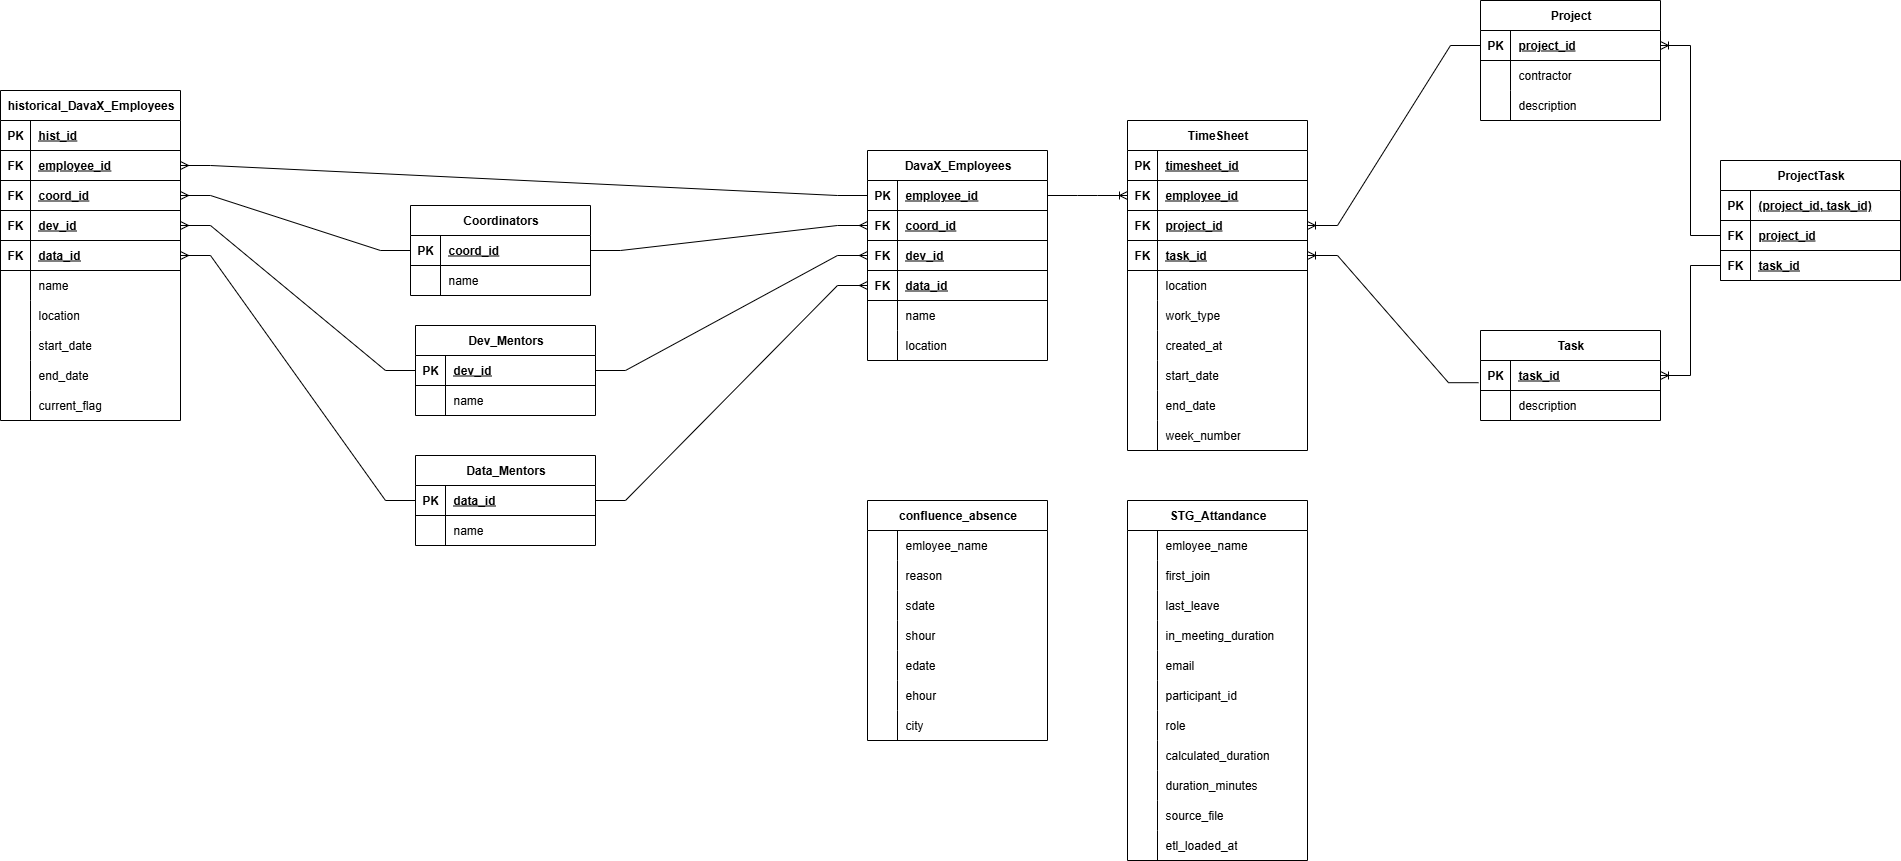

The diagram above was exported from draw.io. Its source (the exported page's mxGraphModel, read from the mxfile embedded in the PNG):
<mxGraphModel dx="1884" dy="536" grid="1" gridSize="10" guides="1" tooltips="1" connect="1" arrows="1" fold="1" page="1" pageScale="1" pageWidth="850" pageHeight="1100" math="0" shadow="0">
  <root>
    <mxCell id="0" />
    <mxCell id="1" parent="0" />
    <mxCell id="UlHkKMVM21HLI-xfigEk-5" value="" style="group" parent="1" vertex="1" connectable="0">
      <mxGeometry x="670" y="130" width="120" height="60" as="geometry" />
    </mxCell>
    <mxCell id="UlHkKMVM21HLI-xfigEk-2" value="" style="rounded=1;whiteSpace=wrap;html=1;" parent="UlHkKMVM21HLI-xfigEk-5" vertex="1">
      <mxGeometry width="120" height="60" as="geometry" />
    </mxCell>
    <mxCell id="UlHkKMVM21HLI-xfigEk-3" value="Book_Author" style="text;strokeColor=none;fillColor=none;html=1;align=center;verticalAlign=middle;whiteSpace=wrap;rounded=0;fontSize=16;" parent="UlHkKMVM21HLI-xfigEk-5" vertex="1">
      <mxGeometry x="30" y="20" width="60" height="30" as="geometry" />
    </mxCell>
    <mxCell id="UlHkKMVM21HLI-xfigEk-7" value="" style="group" parent="1" vertex="1" connectable="0">
      <mxGeometry x="670" y="10" width="120" height="60" as="geometry" />
    </mxCell>
    <mxCell id="UlHkKMVM21HLI-xfigEk-8" value="" style="rounded=1;whiteSpace=wrap;html=1;" parent="UlHkKMVM21HLI-xfigEk-7" vertex="1">
      <mxGeometry width="120" height="60" as="geometry" />
    </mxCell>
    <mxCell id="UlHkKMVM21HLI-xfigEk-9" value="Author" style="text;strokeColor=none;fillColor=none;html=1;align=center;verticalAlign=middle;whiteSpace=wrap;rounded=0;fontSize=16;" parent="UlHkKMVM21HLI-xfigEk-7" vertex="1">
      <mxGeometry x="30" y="20" width="60" height="30" as="geometry" />
    </mxCell>
    <mxCell id="UlHkKMVM21HLI-xfigEk-12" value="" style="group" parent="1" vertex="1" connectable="0">
      <mxGeometry x="540" y="220" width="120" height="60" as="geometry" />
    </mxCell>
    <mxCell id="UlHkKMVM21HLI-xfigEk-13" value="" style="rounded=1;whiteSpace=wrap;html=1;" parent="UlHkKMVM21HLI-xfigEk-12" vertex="1">
      <mxGeometry width="120" height="60" as="geometry" />
    </mxCell>
    <mxCell id="UlHkKMVM21HLI-xfigEk-14" value="Books" style="text;strokeColor=none;fillColor=none;html=1;align=center;verticalAlign=middle;whiteSpace=wrap;rounded=0;fontSize=16;" parent="UlHkKMVM21HLI-xfigEk-12" vertex="1">
      <mxGeometry x="30" y="20" width="60" height="30" as="geometry" />
    </mxCell>
    <mxCell id="UlHkKMVM21HLI-xfigEk-17" value="" style="group" parent="1" vertex="1" connectable="0">
      <mxGeometry x="190" y="220" width="120" height="60" as="geometry" />
    </mxCell>
    <mxCell id="UlHkKMVM21HLI-xfigEk-18" value="" style="rounded=1;whiteSpace=wrap;html=1;" parent="UlHkKMVM21HLI-xfigEk-17" vertex="1">
      <mxGeometry width="120" height="60" as="geometry" />
    </mxCell>
    <mxCell id="UlHkKMVM21HLI-xfigEk-19" value="Order" style="text;strokeColor=none;fillColor=none;html=1;align=center;verticalAlign=middle;whiteSpace=wrap;rounded=0;fontSize=16;" parent="UlHkKMVM21HLI-xfigEk-17" vertex="1">
      <mxGeometry x="31" y="20" width="60" height="30" as="geometry" />
    </mxCell>
    <mxCell id="UlHkKMVM21HLI-xfigEk-20" value="" style="group" parent="1" vertex="1" connectable="0">
      <mxGeometry x="-30" y="120" width="120" height="60" as="geometry" />
    </mxCell>
    <mxCell id="UlHkKMVM21HLI-xfigEk-21" value="" style="rounded=1;whiteSpace=wrap;html=1;" parent="UlHkKMVM21HLI-xfigEk-20" vertex="1">
      <mxGeometry width="120" height="60" as="geometry" />
    </mxCell>
    <mxCell id="UlHkKMVM21HLI-xfigEk-22" value="Client" style="text;strokeColor=none;fillColor=none;html=1;align=center;verticalAlign=middle;whiteSpace=wrap;rounded=0;fontSize=16;" parent="UlHkKMVM21HLI-xfigEk-20" vertex="1">
      <mxGeometry x="31" y="20" width="60" height="30" as="geometry" />
    </mxCell>
    <mxCell id="UlHkKMVM21HLI-xfigEk-23" value="" style="group" parent="1" vertex="1" connectable="0">
      <mxGeometry x="-30" y="220" width="120" height="60" as="geometry" />
    </mxCell>
    <mxCell id="UlHkKMVM21HLI-xfigEk-24" value="" style="rounded=1;whiteSpace=wrap;html=1;" parent="UlHkKMVM21HLI-xfigEk-23" vertex="1">
      <mxGeometry width="120" height="60" as="geometry" />
    </mxCell>
    <mxCell id="UlHkKMVM21HLI-xfigEk-25" value="Store_Location" style="text;strokeColor=none;fillColor=none;html=1;align=center;verticalAlign=middle;whiteSpace=wrap;rounded=0;fontSize=16;" parent="UlHkKMVM21HLI-xfigEk-23" vertex="1">
      <mxGeometry x="31" y="20" width="60" height="30" as="geometry" />
    </mxCell>
    <mxCell id="UlHkKMVM21HLI-xfigEk-26" value="" style="group" parent="1" vertex="1" connectable="0">
      <mxGeometry x="-30" y="330" width="120" height="60" as="geometry" />
    </mxCell>
    <mxCell id="UlHkKMVM21HLI-xfigEk-27" value="" style="rounded=1;whiteSpace=wrap;html=1;arcSize=29;" parent="UlHkKMVM21HLI-xfigEk-26" vertex="1">
      <mxGeometry width="120" height="60" as="geometry" />
    </mxCell>
    <mxCell id="UlHkKMVM21HLI-xfigEk-28" value="Payment" style="text;strokeColor=none;fillColor=none;html=1;align=center;verticalAlign=middle;whiteSpace=wrap;rounded=0;fontSize=16;" parent="UlHkKMVM21HLI-xfigEk-26" vertex="1">
      <mxGeometry x="31" y="20" width="60" height="30" as="geometry" />
    </mxCell>
    <mxCell id="UlHkKMVM21HLI-xfigEk-35" value="" style="group" parent="1" vertex="1" connectable="0">
      <mxGeometry x="700" y="320" width="120" height="60" as="geometry" />
    </mxCell>
    <mxCell id="UlHkKMVM21HLI-xfigEk-36" value="" style="rounded=1;whiteSpace=wrap;html=1;" parent="UlHkKMVM21HLI-xfigEk-35" vertex="1">
      <mxGeometry x="-10" width="130" height="60" as="geometry" />
    </mxCell>
    <mxCell id="UlHkKMVM21HLI-xfigEk-37" value="Publisher" style="text;strokeColor=none;fillColor=none;html=1;align=center;verticalAlign=middle;whiteSpace=wrap;rounded=0;fontSize=16;" parent="UlHkKMVM21HLI-xfigEk-35" vertex="1">
      <mxGeometry x="30" y="20" width="60" height="30" as="geometry" />
    </mxCell>
    <mxCell id="UlHkKMVM21HLI-xfigEk-39" value="" style="edgeStyle=entityRelationEdgeStyle;fontSize=12;html=1;endArrow=ERoneToMany;rounded=0;startSize=8;endSize=8;curved=1;" parent="1" source="UlHkKMVM21HLI-xfigEk-36" target="UlHkKMVM21HLI-xfigEk-13" edge="1">
      <mxGeometry width="100" height="100" relative="1" as="geometry">
        <mxPoint x="550" y="360" as="sourcePoint" />
        <mxPoint x="610" y="420" as="targetPoint" />
        <Array as="points">
          <mxPoint x="760" y="240" />
        </Array>
      </mxGeometry>
    </mxCell>
    <mxCell id="UlHkKMVM21HLI-xfigEk-43" value="" style="edgeStyle=entityRelationEdgeStyle;fontSize=12;html=1;endArrow=ERoneToMany;rounded=0;startSize=8;endSize=8;curved=1;exitX=1;exitY=0.75;exitDx=0;exitDy=0;entryX=0;entryY=0.25;entryDx=0;entryDy=0;" parent="1" source="UlHkKMVM21HLI-xfigEk-21" target="UlHkKMVM21HLI-xfigEk-18" edge="1">
      <mxGeometry width="100" height="100" relative="1" as="geometry">
        <mxPoint x="200" y="170" as="sourcePoint" />
        <mxPoint x="250" y="70" as="targetPoint" />
        <Array as="points">
          <mxPoint x="340" y="140" />
          <mxPoint x="180" y="90" />
        </Array>
      </mxGeometry>
    </mxCell>
    <mxCell id="UlHkKMVM21HLI-xfigEk-48" value="" style="edgeStyle=entityRelationEdgeStyle;fontSize=12;html=1;endArrow=ERoneToMany;rounded=0;startSize=8;endSize=8;curved=1;entryX=1;entryY=0.5;entryDx=0;entryDy=0;exitX=0;exitY=0.5;exitDx=0;exitDy=0;" parent="1" source="UlHkKMVM21HLI-xfigEk-13" target="UlHkKMVM21HLI-xfigEk-53" edge="1">
      <mxGeometry width="100" height="100" relative="1" as="geometry">
        <mxPoint x="450" y="100" as="sourcePoint" />
        <mxPoint x="510" y="100" as="targetPoint" />
      </mxGeometry>
    </mxCell>
    <mxCell id="UlHkKMVM21HLI-xfigEk-49" value="" style="edgeStyle=entityRelationEdgeStyle;fontSize=12;html=1;endArrow=ERoneToMany;rounded=0;startSize=8;endSize=8;curved=1;entryX=0;entryY=0.5;entryDx=0;entryDy=0;exitX=1;exitY=0.5;exitDx=0;exitDy=0;" parent="1" source="UlHkKMVM21HLI-xfigEk-24" target="UlHkKMVM21HLI-xfigEk-18" edge="1">
      <mxGeometry width="100" height="100" relative="1" as="geometry">
        <mxPoint x="230" y="80" as="sourcePoint" />
        <mxPoint x="130" y="80" as="targetPoint" />
      </mxGeometry>
    </mxCell>
    <mxCell id="UlHkKMVM21HLI-xfigEk-52" value="" style="group" parent="1" vertex="1" connectable="0">
      <mxGeometry x="360" y="220" width="120" height="60" as="geometry" />
    </mxCell>
    <mxCell id="UlHkKMVM21HLI-xfigEk-53" value="" style="rounded=1;whiteSpace=wrap;html=1;" parent="UlHkKMVM21HLI-xfigEk-52" vertex="1">
      <mxGeometry width="120" height="60" as="geometry" />
    </mxCell>
    <mxCell id="UlHkKMVM21HLI-xfigEk-54" value="Order_Details" style="text;strokeColor=none;fillColor=none;html=1;align=center;verticalAlign=middle;whiteSpace=wrap;rounded=0;fontSize=16;" parent="UlHkKMVM21HLI-xfigEk-52" vertex="1">
      <mxGeometry x="31" y="20" width="60" height="30" as="geometry" />
    </mxCell>
    <mxCell id="UlHkKMVM21HLI-xfigEk-57" value="" style="edgeStyle=entityRelationEdgeStyle;fontSize=12;html=1;endArrow=ERoneToMany;rounded=0;startSize=8;endSize=8;curved=1;entryX=0;entryY=0.5;entryDx=0;entryDy=0;exitX=1;exitY=0.5;exitDx=0;exitDy=0;" parent="1" source="UlHkKMVM21HLI-xfigEk-18" target="UlHkKMVM21HLI-xfigEk-53" edge="1">
      <mxGeometry width="100" height="100" relative="1" as="geometry">
        <mxPoint x="420" y="300" as="sourcePoint" />
        <mxPoint x="520" y="200" as="targetPoint" />
      </mxGeometry>
    </mxCell>
    <mxCell id="UlHkKMVM21HLI-xfigEk-72" value="" style="edgeStyle=entityRelationEdgeStyle;fontSize=12;html=1;endArrow=ERoneToMany;rounded=0;startSize=8;endSize=8;curved=1;entryX=0;entryY=0.5;entryDx=0;entryDy=0;exitX=0.5;exitY=0;exitDx=0;exitDy=0;" parent="1" source="UlHkKMVM21HLI-xfigEk-13" target="UlHkKMVM21HLI-xfigEk-2" edge="1">
      <mxGeometry width="100" height="100" relative="1" as="geometry">
        <mxPoint x="670" y="300" as="sourcePoint" />
        <mxPoint x="770" y="200" as="targetPoint" />
      </mxGeometry>
    </mxCell>
    <mxCell id="UlHkKMVM21HLI-xfigEk-73" value="" style="edgeStyle=entityRelationEdgeStyle;fontSize=12;html=1;endArrow=ERoneToMany;rounded=0;startSize=8;endSize=8;curved=1;" parent="1" source="UlHkKMVM21HLI-xfigEk-8" target="UlHkKMVM21HLI-xfigEk-2" edge="1">
      <mxGeometry width="100" height="100" relative="1" as="geometry">
        <mxPoint x="670" y="300" as="sourcePoint" />
        <mxPoint x="770" y="200" as="targetPoint" />
      </mxGeometry>
    </mxCell>
    <mxCell id="UlHkKMVM21HLI-xfigEk-75" value="" style="edgeStyle=entityRelationEdgeStyle;fontSize=12;html=1;endArrow=ERoneToMany;rounded=0;startSize=8;endSize=8;curved=1;entryX=0;entryY=0.75;entryDx=0;entryDy=0;" parent="1" target="UlHkKMVM21HLI-xfigEk-18" edge="1">
      <mxGeometry width="100" height="100" relative="1" as="geometry">
        <mxPoint x="90" y="360" as="sourcePoint" />
        <mxPoint x="120.00000000000023" y="445" as="targetPoint" />
      </mxGeometry>
    </mxCell>
    <mxCell id="G0UT41ZaSg5VwTCE5MwF-4" value="" style="rounded=1;whiteSpace=wrap;html=1;" parent="1" vertex="1">
      <mxGeometry x="305" y="110" width="120" height="60" as="geometry" />
    </mxCell>
    <mxCell id="G0UT41ZaSg5VwTCE5MwF-5" value="Review" style="text;strokeColor=none;fillColor=none;html=1;align=center;verticalAlign=middle;whiteSpace=wrap;rounded=0;fontSize=16;" parent="1" vertex="1">
      <mxGeometry x="335" y="125" width="60" height="30" as="geometry" />
    </mxCell>
    <mxCell id="G0UT41ZaSg5VwTCE5MwF-6" value="" style="edgeStyle=entityRelationEdgeStyle;fontSize=12;html=1;endArrow=ERoneToMany;rounded=0;startSize=8;endSize=8;curved=1;entryX=1;entryY=0.75;entryDx=0;entryDy=0;exitX=0.25;exitY=0;exitDx=0;exitDy=0;" parent="1" source="UlHkKMVM21HLI-xfigEk-13" target="G0UT41ZaSg5VwTCE5MwF-4" edge="1">
      <mxGeometry width="100" height="100" relative="1" as="geometry">
        <mxPoint x="440" y="250" as="sourcePoint" />
        <mxPoint x="540" y="150" as="targetPoint" />
      </mxGeometry>
    </mxCell>
    <mxCell id="G0UT41ZaSg5VwTCE5MwF-7" value="" style="edgeStyle=entityRelationEdgeStyle;fontSize=12;html=1;endArrow=ERoneToMany;rounded=0;startSize=8;endSize=8;curved=1;entryX=0;entryY=0.5;entryDx=0;entryDy=0;exitX=1;exitY=0.5;exitDx=0;exitDy=0;" parent="1" source="UlHkKMVM21HLI-xfigEk-21" target="G0UT41ZaSg5VwTCE5MwF-4" edge="1">
      <mxGeometry width="100" height="100" relative="1" as="geometry">
        <mxPoint x="225" y="110" as="sourcePoint" />
        <mxPoint x="80" y="45" as="targetPoint" />
      </mxGeometry>
    </mxCell>
  </root>
</mxGraphModel>